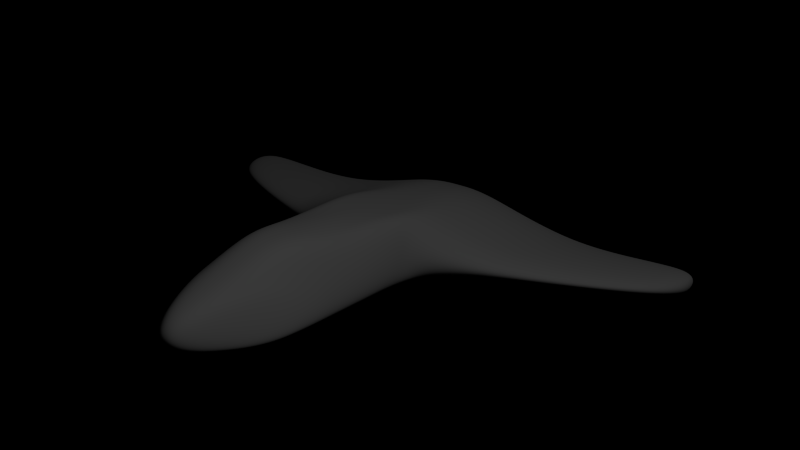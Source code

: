 # Source: ship.blend  (saved by Blender 2.57.0; exported with 4.5.12 LTS)
import bpy
from mathutils import Matrix  # noqa: F401  (used for matrix-valued properties, if any)

bpy.ops.wm.read_factory_settings(use_empty=True)
scene = bpy.context.scene
scene.name = 'Scene'

# ---- collections
col_collection_1 = bpy.data.collections.new('Collection 1'); scene.collection.children.link(col_collection_1)

# ---- materials (node trees are filled in below, after node groups)
mat_material_001 = bpy.data.materials.new('Material.001')
mat_material_001.alpha_threshold = 0.0
mat_material_001.use_transparent_shadow = False
mat_material_001.roughness = 0.5
mat_material_001.line_color = (0.0, 0.0, 0.0, 1.0)

# ---- material node trees

# ---- world
world_world = bpy.data.worlds.new('World'); scene.world = world_world
world_world.color = (0.0, 0.0, 0.0)
world_world.use_sun_shadow = False
world_world.sun_shadow_jitter_overblur = 0.0
world_world.cycles.sampling_method = 'MANUAL'
world_world.cycles.sample_map_resolution = 256

# ---- cameras
cam_camera_001 = bpy.data.cameras.new('Camera.001')
cam_camera_001.clip_end = 100.0
cam_camera_001.lens = 35.0
cam_camera_001.dof.focus_distance = 0.0
cam_camera_001.dof.aperture_fstop = 128.0

# ---- lights
light_lamp = bpy.data.lights.new('Lamp', 'POINT')
light_lamp.transmission_factor = 0.0
light_lamp.cutoff_distance = 30.0
light_lamp.energy = 100.0
light_lamp.shadow_buffer_clip_start = 1.001
light_lamp.shadow_soft_size = 1.0
light_lamp.shadow_maximum_resolution = 0.006
light_lamp.use_absolute_resolution = True
light_lamp.cycles.use_multiple_importance_sampling = False

# ---- meshes
me_plane_001 = bpy.data.meshes.new('Plane.001')
me_plane_001.from_pydata([(-0.4102, -1.311, 0.0), (0.4102, -1.311, 0.0), (-1.0, 0.9945, 0.0), (1.0, 0.9945, 0.0), (-0.2897, -2.511, 0.0), (0.2897, -2.511, 0.0), (0.0, -1.311, 0.0), (0.0, 0.9945, 0.0), (0.0, -3.003, 0.0), (-0.6504, -0.7602, 0.0), (0.6504, -0.7602, 0.0), (0.0, -0.3108, 0.0), (-1.973, 0.7735, 0.0), (1.973, 0.7735, 0.0), (-1.973, 0.9957, 0.0), (1.973, 0.9957, 0.0), (-0.119, -1.311, 0.0), (0.119, -1.311, 0.0), (-0.2522, 0.9945, 0.0), (0.2522, 0.9945, 0.0), (-0.119, -2.94, 0.0), (0.119, -2.94, 0.0), (-0.2244, -0.3108, 0.0), (0.2244, -0.3108, 0.0), (-0.4335, -1.132, 0.0), (0.4335, -1.132, 0.0), (0.0, -0.4941, 0.0), (-0.2244, -0.4941, 0.0), (0.2244, -0.4941, 0.0), (-1.486, 0.9951, 0.0), (1.486, 0.9951, 0.0), (-1.855, 0.1648, 0.0), (1.855, 0.1648, 0.0), (1.855, 0.1648, 0.1811), (-1.855, 0.1648, 0.1811), (1.486, 0.9951, 0.1811), (-1.486, 0.9951, 0.1811), (0.2244, -0.4941, 0.4235), (-0.2244, -0.4941, 0.4235), (0.0, -0.4941, 0.4235), (0.2914, -1.162, 0.4235), (-0.2914, -1.162, 0.4235), (0.2244, -0.3108, 0.4235), (-0.2244, -0.3108, 0.4235), (0.0763, -2.94, 0.173), (-0.0763, -2.94, 0.173), (0.2522, 0.9945, 0.4235), (-0.2522, 0.9945, 0.4235), (0.119, -1.311, 0.4235), (-0.119, -1.311, 0.4235), (1.973, 0.9957, 0.1811), (-1.973, 0.9957, 0.1811), (1.973, 0.7735, 0.1811), (-1.973, 0.7735, 0.1811), (0.0, -0.3108, 0.4235), (0.6504, -0.7602, 0.1811), (-0.6504, -0.7602, 0.1811), (0.0, -3.003, 0.173), (0.0, 0.9945, 0.4235), (0.0, -1.311, 0.4235), (0.2036, -2.511, 0.2499), (-0.2036, -2.511, 0.2499), (1.0, 0.9945, 0.1811), (-1.0, 0.9945, 0.1811), (0.2757, -1.281, 0.4235), (-0.2757, -1.281, 0.4235), (-0.396, -1.551, 0.0), (-0.3819, -1.791, 0.0), (-0.3677, -2.031, 0.0), (-0.3536, -2.271, 0.0), (0.396, -1.551, 0.0), (0.3819, -1.791, 0.0), (0.3677, -2.031, 0.0), (0.3536, -2.271, 0.0), (0.0, -1.649, 0.0), (0.0, -1.987, 0.0), (0.0, -2.326, 0.0), (0.0, -2.664, 0.0), (-0.119, -1.637, 0.0), (-0.119, -1.962, 0.0), (-0.119, -2.288, 0.0), (-0.119, -2.614, 0.0), (0.119, -1.637, 0.0), (0.119, -1.962, 0.0), (0.119, -2.288, 0.0), (0.119, -2.614, 0.0), (0.218, -2.265, 0.2846), (0.2325, -2.019, 0.3194), (0.2469, -1.773, 0.3541), (0.2613, -1.527, 0.3888), (-0.218, -2.265, 0.2846), (-0.2325, -2.019, 0.3194), (-0.2469, -1.773, 0.3541), (-0.2613, -1.527, 0.3888), (-0.119, -2.614, 0.2846), (-0.119, -2.288, 0.4244), (-0.119, -1.962, 0.4104), (-0.119, -1.637, 0.4113), (0.0, -2.664, 0.2846), (0.0, -2.326, 0.4244), (0.0, -1.987, 0.4235), (0.0, -1.649, 0.4244), (0.119, -2.614, 0.2846), (0.119, -2.288, 0.4244), (0.119, -1.962, 0.4104), (0.119, -1.637, 0.4113)], [], [(7, 11, 22, 18), (23, 11, 7, 19), (18, 22, 9, 2), (10, 23, 19, 3), (22, 11, 26, 27), (26, 11, 23, 28), (27, 26, 6, 16), (6, 26, 28, 17), (9, 22, 27, 24), (28, 23, 10, 25), (16, 0, 24, 27), (17, 28, 25, 1), (2, 9, 31, 29), (32, 10, 3, 30), (29, 31, 12, 14), (13, 32, 30, 15), (13, 52, 33, 32), (31, 34, 53, 12), (32, 33, 55, 10), (9, 56, 34, 31), (30, 35, 50, 15), (14, 51, 36, 29), (3, 62, 35, 30), (29, 36, 63, 2), (10, 55, 40, 25), (24, 41, 56, 9), (25, 40, 64, 1), (0, 65, 41, 24), (21, 44, 57, 8), (8, 57, 45, 20), (5, 60, 44, 21), (20, 45, 61, 4), (7, 58, 46, 19), (18, 47, 58, 7), (19, 46, 62, 3), (2, 63, 47, 18), (15, 50, 52, 13), (12, 53, 51, 14), (43, 54, 58, 47), (58, 54, 42, 46), (56, 43, 47, 63), (46, 42, 55, 62), (39, 54, 43, 38), (42, 54, 39, 37), (59, 39, 38, 49), (37, 39, 59, 48), (38, 43, 56, 41), (55, 42, 37, 40), (49, 38, 41, 65), (40, 37, 48, 64), (34, 56, 63, 36), (62, 55, 33, 35), (53, 34, 36, 51), (35, 33, 52, 50), (16, 6, 74, 78), (78, 74, 75, 79), (79, 75, 76, 80), (80, 76, 77, 81), (81, 77, 8, 20), (21, 8, 77, 85), (85, 77, 76, 84), (84, 76, 75, 83), (83, 75, 74, 82), (82, 74, 6, 17), (0, 16, 78, 66), (66, 78, 79, 67), (67, 79, 80, 68), (68, 80, 81, 69), (69, 81, 20, 4), (5, 21, 85, 73), (73, 85, 84, 72), (72, 84, 83, 71), (71, 83, 82, 70), (70, 82, 17, 1), (1, 64, 89, 70), (70, 89, 88, 71), (71, 88, 87, 72), (72, 87, 86, 73), (73, 86, 60, 5), (4, 61, 90, 69), (69, 90, 91, 68), (68, 91, 92, 67), (67, 92, 93, 66), (65, 0, 66, 93), (45, 57, 98, 94), (94, 98, 99, 95), (95, 99, 100, 96), (96, 100, 101, 97), (97, 101, 59, 49), (48, 59, 101, 105), (105, 101, 100, 104), (104, 100, 99, 103), (103, 99, 98, 102), (102, 98, 57, 44), (61, 45, 94, 90), (90, 94, 95, 91), (91, 95, 96, 92), (92, 96, 97, 93), (93, 97, 49, 65), (64, 48, 105, 89), (89, 105, 104, 88), (88, 104, 103, 87), (87, 103, 102, 86), (86, 102, 44, 60)])
_uv = me_plane_001.uv_layers.new(name='UVTex')
_uv.uv.foreach_set('vector', [0.2362, 0.5213, 0.2362, 0.6776, 0.2631, 0.6776, 0.2664, 0.5213, 0.2093, 0.6776, 0.2362, 0.6776, 0.2362, 0.5213, 0.206, 0.5213, 0.2664, 0.5213, 0.2631, 0.6776, 0.3141, 0.7315, 0.356, 0.5213, 0.1583, 0.7315, 0.2093, 0.6776, 0.206, 0.5213, 0.1165, 0.5213, 0.2631, 0.6776, 0.2362, 0.6776, 0.2362, 0.6996, 0.2631, 0.6996, 0.2362, 0.6996, 0.2362, 0.6776, 0.2093, 0.6776, 0.2093, 0.6996, 0.2631, 0.6996, 0.2362, 0.6996, 0.2362, 0.7974, 0.2505, 0.7974, 0.2362, 0.7974, 0.2362, 0.6996, 0.2093, 0.6996, 0.222, 0.7974, 0.3141, 0.7315, 0.2631, 0.6776, 0.2631, 0.6996, 0.2881, 0.776, 0.2093, 0.6996, 0.2093, 0.6776, 0.1583, 0.7315, 0.1843, 0.776, 0.2505, 0.7974, 0.2853, 0.7974, 0.2881, 0.776, 0.2631, 0.6996, 0.222, 0.7974, 0.2093, 0.6996, 0.1843, 0.776, 0.1871, 0.7974, 0.356, 0.5213, 0.3141, 0.7315, 0.4584, 0.6207, 0.4142, 0.5213, 0.01404, 0.6207, 0.1583, 0.7315, 0.1165, 0.5213, 0.05823, 0.5213, 0.4142, 0.5213, 0.4584, 0.6207, 0.4724, 0.5478, 0.4724, 0.5212, 0.0, 0.5478, 0.01404, 0.6207, 0.05823, 0.5213, 5.71e-08, 0.5212, 0.4755, 0.5212, 0.4756, 0.4987, 0.4172, 0.4816, 0.4071, 0.4998, 0.3979, 0.02055, 0.4089, 0.04153, 0.4733, 0.02388, 0.4749, 0.0, 0.4071, 0.4998, 0.4172, 0.4816, 0.2786, 0.3622, 0.2655, 0.3833, 0.26, 0.1429, 0.2748, 0.1646, 0.4089, 0.04153, 0.3979, 0.02055, 0.5334, 0.4575, 0.5084, 0.4512, 0.4962, 0.4965, 0.5072, 0.5161, 0.5068, 0.01052, 0.4925, 0.02549, 0.5048, 0.0714, 0.5256, 0.06653, 0.5426, 0.389, 0.5178, 0.386, 0.5084, 0.4512, 0.5334, 0.4575, 0.5256, 0.06653, 0.5048, 0.0714, 0.512, 0.1317, 0.5351, 0.1278, 0.2655, 0.3833, 0.2786, 0.3622, 0.2231, 0.3034, 0.2166, 0.36, 0.2108, 0.1699, 0.2209, 0.2266, 0.2748, 0.1646, 0.26, 0.1429, 0.2166, 0.36, 0.2231, 0.3034, 0.2076, 0.301, 0.1951, 0.3555, 0.1894, 0.1759, 0.2054, 0.2299, 0.2209, 0.2266, 0.2108, 0.1699, 0.005643, 0.2912, 0.02157, 0.2786, 0.0187, 0.2717, 0.0, 0.2724, 0.0, 0.2724, 0.0187, 0.2717, 0.02109, 0.2647, 0.004323, 0.2532, 0.04998, 0.3213, 0.0608, 0.294, 0.02157, 0.2786, 0.005643, 0.2912, 0.004323, 0.2532, 0.02109, 0.2647, 0.05917, 0.2466, 0.04648, 0.2201, 0.554, 0.2565, 0.5012, 0.2581, 0.5021, 0.2882, 0.554, 0.2899, 0.5522, 0.2238, 0.5002, 0.2279, 0.5012, 0.2581, 0.554, 0.2565, 0.554, 0.2899, 0.5021, 0.2882, 0.5178, 0.386, 0.5426, 0.389, 0.5351, 0.1278, 0.512, 0.1317, 0.5002, 0.2279, 0.5522, 0.2238, 0.5072, 0.5161, 0.4962, 0.4965, 0.4756, 0.4987, 0.4755, 0.5212, 0.4749, 0.0, 0.4733, 0.02388, 0.4925, 0.02549, 0.5068, 0.01052, 0.3358, 0.2327, 0.3362, 0.2621, 0.5012, 0.2581, 0.5002, 0.2279, 0.5012, 0.2581, 0.3362, 0.2621, 0.3371, 0.2916, 0.5021, 0.2882, 0.2748, 0.1646, 0.3358, 0.2327, 0.5002, 0.2279, 0.512, 0.1317, 0.5021, 0.2882, 0.3371, 0.2916, 0.2786, 0.3622, 0.5178, 0.386, 0.3121, 0.2626, 0.3362, 0.2621, 0.3358, 0.2327, 0.3117, 0.2325, 0.3371, 0.2916, 0.3362, 0.2621, 0.3121, 0.2626, 0.313, 0.2927, 0.2033, 0.2656, 0.3121, 0.2626, 0.3117, 0.2325, 0.2028, 0.2501, 0.313, 0.2927, 0.3121, 0.2626, 0.2033, 0.2656, 0.2037, 0.2811, 0.3117, 0.2325, 0.3358, 0.2327, 0.2748, 0.1646, 0.2209, 0.2266, 0.2786, 0.3622, 0.3371, 0.2916, 0.313, 0.2927, 0.2231, 0.3034, 0.2028, 0.2501, 0.3117, 0.2325, 0.2209, 0.2266, 0.2054, 0.2299, 0.2231, 0.3034, 0.313, 0.2927, 0.2037, 0.2811, 0.2076, 0.301, 0.4089, 0.04153, 0.2748, 0.1646, 0.512, 0.1317, 0.5048, 0.0714, 0.5178, 0.386, 0.2786, 0.3622, 0.4172, 0.4816, 0.5084, 0.4512, 0.4733, 0.02388, 0.4089, 0.04153, 0.5048, 0.0714, 0.4925, 0.02549, 0.5084, 0.4512, 0.4172, 0.4816, 0.4756, 0.4987, 0.4962, 0.4965, 0.2505, 0.7974, 0.2362, 0.7974, 0.2362, 0.8379, 0.2505, 0.8364, 0.2505, 0.8364, 0.2362, 0.8379, 0.2362, 0.8784, 0.2505, 0.8754, 0.2505, 0.8754, 0.2362, 0.8784, 0.2362, 0.919, 0.2505, 0.9145, 0.2505, 0.9145, 0.2362, 0.919, 0.2362, 0.9595, 0.2505, 0.9535, 0.2505, 0.9535, 0.2362, 0.9595, 0.2362, 1.0, 0.2505, 0.9925, 0.222, 0.9925, 0.2362, 1.0, 0.2362, 0.9595, 0.222, 0.9535, 0.222, 0.9535, 0.2362, 0.9595, 0.2362, 0.919, 0.222, 0.9145, 0.222, 0.9145, 0.2362, 0.919, 0.2362, 0.8784, 0.222, 0.8754, 0.222, 0.8754, 0.2362, 0.8784, 0.2362, 0.8379, 0.222, 0.8364, 0.222, 0.8364, 0.2362, 0.8379, 0.2362, 0.7974, 0.222, 0.7974, 0.2853, 0.7974, 0.2505, 0.7974, 0.2505, 0.8364, 0.2836, 0.8261, 0.2836, 0.8261, 0.2505, 0.8364, 0.2505, 0.8754, 0.282, 0.8549, 0.282, 0.8549, 0.2505, 0.8754, 0.2505, 0.9145, 0.2803, 0.8836, 0.2803, 0.8836, 0.2505, 0.9145, 0.2505, 0.9535, 0.2786, 0.9123, 0.2786, 0.9123, 0.2505, 0.9535, 0.2505, 0.9925, 0.2709, 0.9411, 0.2015, 0.9411, 0.222, 0.9925, 0.222, 0.9535, 0.1939, 0.9123, 0.1939, 0.9123, 0.222, 0.9535, 0.222, 0.9145, 0.1922, 0.8836, 0.1922, 0.8836, 0.222, 0.9145, 0.222, 0.8754, 0.1905, 0.8549, 0.1905, 0.8549, 0.222, 0.8754, 0.222, 0.8364, 0.1888, 0.8261, 0.1888, 0.8261, 0.222, 0.8364, 0.222, 0.7974, 0.1871, 0.7974, 0.1951, 0.3555, 0.2076, 0.301, 0.1761, 0.2999, 0.1656, 0.3506, 0.1656, 0.3506, 0.1761, 0.2999, 0.1449, 0.2994, 0.136, 0.3458, 0.136, 0.3458, 0.1449, 0.2994, 0.1148, 0.2993, 0.1064, 0.3405, 0.1064, 0.3405, 0.1148, 0.2993, 0.08671, 0.2986, 0.07744, 0.3336, 0.07744, 0.3336, 0.08671, 0.2986, 0.0608, 0.294, 0.04998, 0.3213, 0.04648, 0.2201, 0.05917, 0.2466, 0.08472, 0.2402, 0.07305, 0.2059, 0.07305, 0.2059, 0.08472, 0.2402, 0.1128, 0.2376, 0.1016, 0.197, 0.1016, 0.197, 0.1128, 0.2376, 0.1428, 0.2355, 0.1308, 0.1897, 0.1308, 0.1897, 0.1428, 0.2355, 0.174, 0.233, 0.1601, 0.1828, 0.2054, 0.2299, 0.1894, 0.1759, 0.1601, 0.1828, 0.174, 0.233, 0.02109, 0.2647, 0.0187, 0.2717, 0.04766, 0.2707, 0.05163, 0.2585, 0.05163, 0.2585, 0.04766, 0.2707, 0.08353, 0.2695, 0.0866, 0.2577, 0.0866, 0.2577, 0.08353, 0.2695, 0.119, 0.2683, 0.1212, 0.254, 0.1212, 0.254, 0.119, 0.2683, 0.1601, 0.2669, 0.1611, 0.2519, 0.1611, 0.2519, 0.1601, 0.2669, 0.2033, 0.2656, 0.2028, 0.2501, 0.2037, 0.2811, 0.2033, 0.2656, 0.1601, 0.2669, 0.162, 0.2819, 0.162, 0.2819, 0.1601, 0.2669, 0.119, 0.2683, 0.1221, 0.2824, 0.1221, 0.2824, 0.119, 0.2683, 0.08353, 0.2695, 0.08739, 0.2811, 0.08739, 0.2811, 0.08353, 0.2695, 0.04766, 0.2707, 0.05247, 0.2827, 0.05247, 0.2827, 0.04766, 0.2707, 0.0187, 0.2717, 0.02157, 0.2786, 0.05917, 0.2466, 0.02109, 0.2647, 0.05163, 0.2585, 0.08472, 0.2402, 0.08472, 0.2402, 0.05163, 0.2585, 0.0866, 0.2577, 0.1128, 0.2376, 0.1128, 0.2376, 0.0866, 0.2577, 0.1212, 0.254, 0.1428, 0.2355, 0.1428, 0.2355, 0.1212, 0.254, 0.1611, 0.2519, 0.174, 0.233, 0.174, 0.233, 0.1611, 0.2519, 0.2028, 0.2501, 0.2054, 0.2299, 0.2076, 0.301, 0.2037, 0.2811, 0.162, 0.2819, 0.1761, 0.2999, 0.1761, 0.2999, 0.162, 0.2819, 0.1221, 0.2824, 0.1449, 0.2994, 0.1449, 0.2994, 0.1221, 0.2824, 0.08739, 0.2811, 0.1148, 0.2993, 0.1148, 0.2993, 0.08739, 0.2811, 0.05247, 0.2827, 0.08671, 0.2986, 0.08671, 0.2986, 0.05247, 0.2827, 0.02157, 0.2786, 0.0608, 0.294])
me_plane_001.materials.append(mat_material_001)
me_plane_001.use_remesh_preserve_volume = False
me_plane_001.use_remesh_preserve_attributes = False
me_plane_001.use_mirror_vertex_groups = False
me_plane_001.update()
me_cube_002 = bpy.data.meshes.new('Cube.002')
me_cube_002.from_pydata([], [], [])
me_cube_002.use_remesh_preserve_volume = False
me_cube_002.use_remesh_preserve_attributes = False
me_cube_002.use_mirror_vertex_groups = False
me_cube_002.update()
me_cube_002_dupli = bpy.data.meshes.new('Cube.002_dupli')
me_cube_002_dupli.from_pydata([(-0.005, -0.005, 0.0), (0.005, -0.005, 0.0), (0.005, 0.005, 0.0), (-0.005, 0.005, 0.0)], [], [(0, 1, 2, 3)])
me_cube_002_dupli.use_remesh_preserve_volume = False
me_cube_002_dupli.use_remesh_preserve_attributes = False
me_cube_002_dupli.use_mirror_vertex_groups = False
me_cube_002_dupli.update()

# ---- objects
ob_plane = bpy.data.objects.new('Plane', me_plane_001)
ob_cube_002 = bpy.data.objects.new('Cube.002', me_cube_002)
ob_cube_002_dupli = bpy.data.objects.new('Cube.002_dupli', me_cube_002_dupli)
ob_cube = bpy.data.objects.new('Cube', me_cube_002)
ob_camera = bpy.data.objects.new('Camera', cam_camera_001)
ob_lamp = bpy.data.objects.new('Lamp', light_lamp)

# ---- transforms, parenting, visibility, modifiers, constraints
ob_plane.location = (0.0, 0.0, 0.0)
ob_plane.lineart.crease_threshold = 0.0
ob_plane.material_slots[0].link = 'OBJECT'; ob_plane.material_slots[0].material = mat_material_001
_m = ob_plane.modifiers.new('Subsurf', 'SUBSURF')
_m.uv_smooth = 'PRESERVE_CORNERS'
_m.levels = 0
_m.render_levels = 6
_m.show_only_control_edges = False
_c = ob_plane.constraints.new('CLAMP_TO'); _c.name = 'Clamp To'
_c.main_axis = 'CLAMPTO_Z'
ob_cube_002.location = (0.0, 0.0, 0.0)
ob_cube_002.lineart.crease_threshold = 0.0
ob_cube_002_dupli.location = (0.0, 0.0, 0.0)
ob_cube_002_dupli.lineart.crease_threshold = 0.0
ob_cube.location = (-0.001045, 0.01071, 0.006166)
ob_cube.show_wire = True
ob_cube.lineart.crease_threshold = 0.0
ob_camera.location = (1.825, -5.441, 1.464)
ob_camera.rotation_euler = (-1.81, 3.339, -2.739)
ob_camera.lineart.crease_threshold = 0.0
ob_lamp.location = (4.076, -3.888, 5.904)
ob_lamp.rotation_euler = (0.6503, 0.05522, 1.866)
ob_lamp.lock_rotations_4d = False
ob_lamp.empty_display_type = 'ARROWS'
ob_lamp.color = (0.0, 0.0, 0.0, 0.0)
ob_lamp.lineart.crease_threshold = 0.0

# ---- collection membership
col_collection_1.objects.link(ob_plane)
col_collection_1.objects.link(ob_cube_002)
col_collection_1.objects.link(ob_cube_002_dupli)
col_collection_1.objects.link(ob_cube)
col_collection_1.objects.link(ob_camera)
col_collection_1.objects.link(ob_lamp)

# ---- scene / render settings (as saved in the file)
scene.camera = ob_camera
scene.frame_start = 1; scene.frame_end = 250; scene.frame_set(25)
scene.render.engine = 'BLENDER_EEVEE_NEXT'
scene.render.image_settings.color_mode = 'RGB'
scene.render.image_settings.compression = 90
scene.render.resolution_percentage = 50
scene.render.dither_intensity = 0.0
scene.render.bake_margin = 2
scene.render.bake_bias = 0.0
scene.cycles.use_denoising = False
scene.cycles.samples = 10
scene.cycles.sampling_pattern = 'TABULATED_SOBOL'
scene.cycles.light_sampling_threshold = 0.0
scene.cycles.use_adaptive_sampling = False
scene.cycles.use_light_tree = False
scene.cycles.blur_glossy = 0.0
scene.cycles.volume_bounces = 1
scene.cycles.pixel_filter_type = 'GAUSSIAN'
scene.cycles.sample_clamp_indirect = 0.0
scene.view_settings.view_transform = 'Standard'
bpy.context.view_layer.update()
